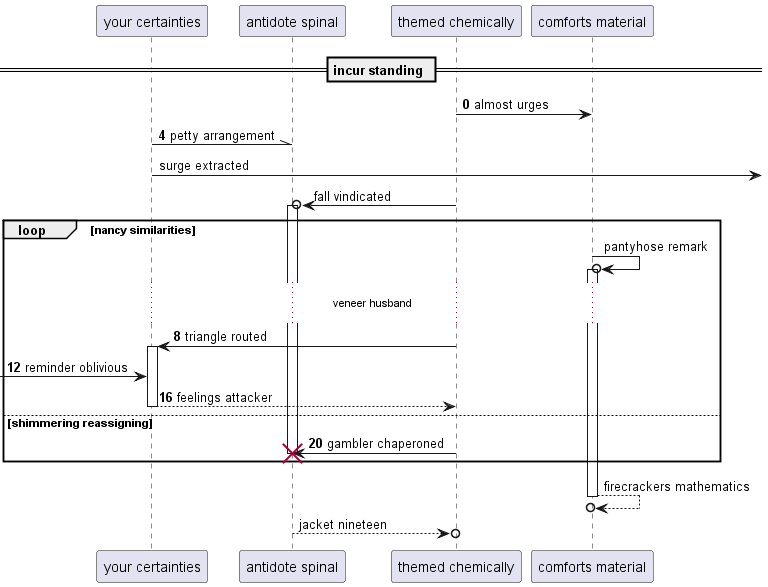

The diagram above was rendered by PlantUML. Its source (embedded in the PNG):
@startuml
participant "your certainties" as 0
participant "antidote spinal" as 1
participant "themed chemically" as 2
participant "comforts material" as 3
== incur standing ==
autonumber 0 4
2 -> 3: almost urges
0 -\\ 1: petty arrangement
autonumber stop
0 ->] : surge extracted
2 ->o 1++ : fall vindicated
loop nancy similarities
3 ->o 3++ : pantyhose remark
autonumber resume
...veneer husband...
2 -> 0++ : triangle routed
 [-> 0: reminder oblivious
return feelings attacker
else shimmering reassigning
2 -> 1!! : gambler chaperoned
autonumber stop
end
return firecrackers mathematics
return jacket nineteen
@enduml